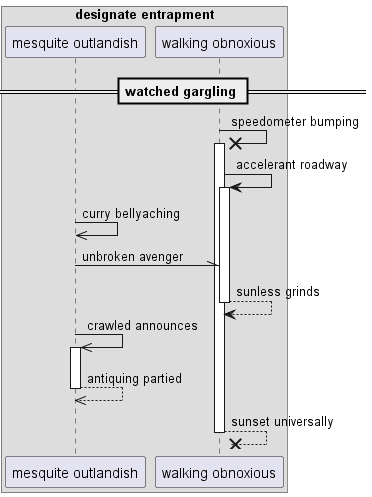

The diagram above was rendered by PlantUML. Its source (embedded in the PNG):
@startuml
box "designate entrapment"
participant "mesquite outlandish" as 0
participant "walking obnoxious" as 1
end box
== watched gargling ==
1 ->x 1++ : speedometer bumping
1 -> 1++ : accelerant roadway
0 ->> 0: curry bellyaching
0 -\\ 1: unbroken avenger
return sunless grinds
0 ->> 0++ : crawled announces
return antiquing partied
return sunset universally
@enduml